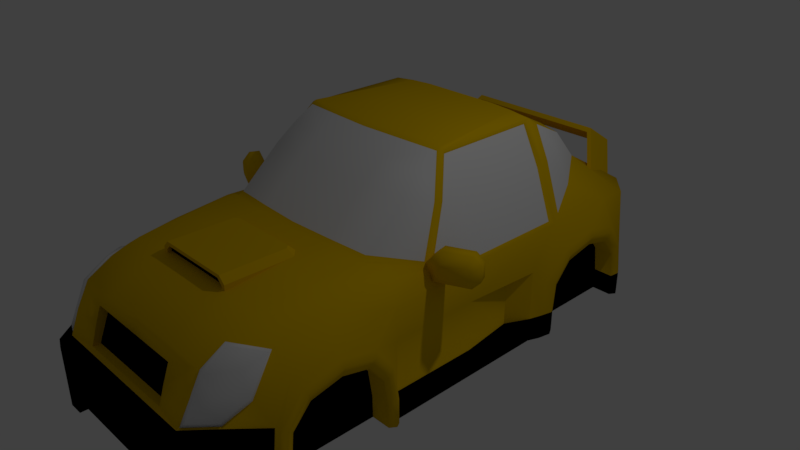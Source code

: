 # Source: Hatchback.blend  (saved by Blender 2.79.0; exported with 4.5.12 LTS)
import bpy
from mathutils import Matrix  # noqa: F401  (used for matrix-valued properties, if any)

bpy.ops.wm.read_factory_settings(use_empty=True)
scene = bpy.context.scene
scene.name = 'Scene'

# ---- collections
col_collection_1 = bpy.data.collections.new('Collection 1'); scene.collection.children.link(col_collection_1)

# ---- materials (node trees are filled in below, after node groups)
mat_primary = bpy.data.materials.new('Primary')
mat_primary.alpha_threshold = 0.0
mat_primary.use_transparent_shadow = False
mat_primary.diffuse_color = (0.8, 0.5018, 0.0, 1.0)
mat_primary.roughness = 0.5
mat_secondary = bpy.data.materials.new('Secondary')
mat_secondary.alpha_threshold = 0.0
mat_secondary.use_transparent_shadow = False
mat_secondary.diffuse_color = (0.0, 0.0, 0.0, 1.0)
mat_secondary.roughness = 0.5
mat_reflective = bpy.data.materials.new('Reflective')
mat_reflective.alpha_threshold = 0.0
mat_reflective.use_transparent_shadow = False
mat_reflective.roughness = 0.5
mat_red = bpy.data.materials.new('Red')
mat_red.alpha_threshold = 0.0
mat_red.use_transparent_shadow = False
mat_red.diffuse_color = (1.0, 0.0, 0.0, 1.0)
mat_red.roughness = 0.5

# ---- material node trees

# ---- world
world_world = bpy.data.worlds.new('World'); scene.world = world_world
world_world.color = (0.05088, 0.05088, 0.05088)
world_world.use_sun_shadow = False
world_world.sun_shadow_jitter_overblur = 0.0
world_world.cycles.sampling_method = 'MANUAL'

# ---- cameras
cam_camera = bpy.data.cameras.new('Camera')
cam_camera.clip_end = 100.0
cam_camera.lens = 35.0
cam_camera.sensor_width = 32.0
cam_camera.sensor_height = 18.0
cam_camera.ortho_scale = 7.314
cam_camera.dof.focus_distance = 0.0
cam_camera.dof.aperture_fstop = 128.0

# ---- lights
light_lamp = bpy.data.lights.new('Lamp', 'POINT')
light_lamp.transmission_factor = 0.0
light_lamp.cutoff_distance = 30.0
light_lamp.energy = 100.0
light_lamp.shadow_buffer_clip_start = 1.001
light_lamp.shadow_soft_size = 0.1
light_lamp.shadow_maximum_resolution = 0.006
light_lamp.use_absolute_resolution = True

# ---- meshes
me_cube_002 = bpy.data.meshes.new('Cube.002')
me_cube_002.from_pydata([(1.379, -3.201, 0.1662), (1.445, -2.903, 0.3671), (1.186, -3.197, 0.3941), (1.235, -3.213, 0.3752), (1.241, -2.91, 0.5589), (1.186, -2.893, 0.5718), (1.426, -3.168, -0.1637), (1.442, -3.188, -0.106), (1.215, -3.454, -0.106), (1.163, -3.476, -0.1637), (1.557, -2.878, 0.06053), (1.565, -2.897, 0.1127), (1.502, -2.623, 0.476), (1.484, -2.565, 0.4772), (1.05, -2.799, 0.4976), (1.05, -3.104, 0.3198), (1.027, -3.383, -0.2379), (1.29, -3.074, -0.2379), (1.421, -2.784, -0.01371), (1.348, -2.472, 0.4029)], [], [(11, 1, 0, 7), (12, 1, 11), (0, 3, 8), (1, 12, 4), (7, 0, 8), (5, 2, 3, 4), (7, 8, 9, 6), (11, 7, 6, 10), (8, 3, 2, 9), (13, 5, 4, 12), (12, 11, 10, 13), (1, 4, 3, 0), (2, 5, 14, 15), (14, 19, 18, 17, 16, 15), (9, 2, 15, 16), (10, 6, 17, 18), (13, 10, 18, 19), (6, 9, 16, 17), (5, 13, 19, 14)])
me_cube_002.polygons.foreach_set('use_smooth', [True] * 19)
me_cube_002.polygons.foreach_set('material_index', [3, 3, 3, 3, 3, 3, 3, 3, 3, 3, 3, 3, 3, 3, 3, 3, 3, 3, 3])
me_cube_002.materials.append(mat_primary)
me_cube_002.materials.append(mat_secondary)
me_cube_002.materials.append(mat_reflective)
me_cube_002.materials.append(None)
me_cube_002.use_remesh_preserve_volume = False
me_cube_002.use_remesh_preserve_attributes = False
me_cube_002.use_mirror_vertex_groups = False
me_cube_002.update()
me_cube_001 = bpy.data.meshes.new('Cube.001')
me_cube_001.from_pydata([(1.159, -3.2, 0.4), (1.392, 3.376, 0.5), (0.0, 3.496, 0.5), (0.0, -3.5, -1.0), (0.0, -3.2, 0.4241), (1.759, -1.151, -1.0), (1.759, 0.08108, -1.0), (1.819, 3.02, -1.0), (0.0, 2.64, 1.0), (0.0, 3.199, -1.0), (0.0, 0.084, -1.0), (0.0, -1.151, -1.0), (0.0, -3.5, -0.2), (0.0, 3.496, -0.1727), (1.7, 2.64, 0.5), (1.7, 0.084, 0.0), (1.7, -1.1, 0.0), (1.7, 0.084, 0.5), (1.7, -1.1, 0.4408), (1.7, 1.592, 0.5), (1.159, -2.52, 0.7), (0.0, -2.52, 0.7241), (0.0, -2.486, -1.0), (1.76, -2.827, -1.0), (1.7, -2.52, 0.2), (1.0, -3.7, -0.2), (1.0, -3.7, -1.0), (0.0, -3.7, -0.2), (1.392, 3.376, -0.1727), (1.819, 2.945, -0.2055), (1.7, 3.031, 0.5), (1.573, -3.142, -1.0), (1.161, -3.636, -1.0), (1.135, -3.5, -1.0), (1.161, -3.636, -0.2), (1.573, -3.142, -0.2), (1.418, -3.168, -0.2), (1.135, -3.5, -0.2), (1.12, 0.1199, 1.773), (0.0, -0.05203, 1.752), (0.0, 0.02325, 1.791), (0.8789, 1.617, 1.773), (0.0, 1.617, 1.791), (0.0, 1.694, 1.757), (0.66, -3.7, -0.5), (0.8, -3.7, -1.0), (0.0, -3.7, -0.5), (0.66, -3.6, -0.5), (0.8, -3.6, -1.0), (0.0, -3.6, -1.0), (0.0, -3.6, -0.5), (1.48, -1.1, 0.6894), (1.48, -2.52, 0.4894), (1.159, -2.872, 0.5912), (0.0, -2.872, 0.6153), (1.559, -2.856, 0.04119), (0.8, -3.7, -0.6725), (1.819, 3.017, -0.6615), (1.7, 0.084, -0.6725), (1.7, -1.1, -0.6725), (1.0, -3.7, -0.6725), (1.161, -3.636, -0.6725), (1.573, -3.142, -0.6725), (0.8, -3.6, -0.6725), (0.0, -3.6, -0.6725), (0.7289, -3.285, 0.2902), (0.0, -3.285, 0.2902), (0.0, -3.445, -0.1755), (0.7289, -3.445, -0.1755), (0.7289, -3.159, 0.2902), (0.0, -3.159, 0.2902), (0.0, -3.349, -0.1755), (0.7289, -3.349, -0.1755), (1.759, 0.08108, -0.6725), (1.759, -1.154, -0.6725), (1.178, -1.144, 0.7859), (1.159, -1.064, 0.8335), (0.0, -1.248, 0.8205), (0.0, -1.164, 0.8576), (1.119, 0.05193, 1.727), (1.166, 0.1029, 1.74), (1.59, -0.4882, 0.6134), (1.527, -0.5274, 0.6984), (1.418, -0.1716, 1.265), (1.389, -0.2464, 1.284), (1.76, -1.956, 0.3664), (1.76, -2.782, -0.2), (1.76, -2.827, -0.6725), (0.0, -1.275, -1.0), (0.0, -2.486, -1.0), (1.8, -1.954, 0.017), (1.8, -2.364, -0.06918), (1.8, -1.384, -0.3368), (1.8, -1.326, -0.7068), (1.8, -1.587, -0.06918), (1.8, -2.635, -1.0), (1.8, -1.323, -1.0), (1.8, -2.6, -0.3368), (1.8, -2.635, -0.7068), (1.535, -1.954, 0.017), (1.535, -2.364, -0.06918), (1.535, -1.384, -0.3368), (1.535, -1.326, -0.7068), (1.535, -1.587, -0.06918), (1.535, -2.635, -1.0), (1.535, -1.323, -1.0), (1.535, -2.6, -0.3368), (1.535, -2.635, -0.7068), (1.853, -1.957, 0.1533), (1.819, -1.957, 0.2307), (1.819, -2.463, 0.1245), (1.853, -2.423, 0.05559), (1.819, -1.255, -0.2055), (1.853, -1.311, -0.248), (1.853, -1.245, -0.6675), (1.819, -1.183, -0.6615), (1.819, -1.505, 0.1245), (1.853, -1.541, 0.05559), (1.853, -2.73, -1.0), (1.819, -2.797, -1.0), (1.819, -1.18, -1.0), (1.853, -1.242, -1.0), (1.853, -2.69, -0.248), (1.819, -2.754, -0.2055), (1.819, -2.797, -0.6615), (1.853, -2.73, -0.6675), (1.417, 1.719, 1.227), (1.444, 1.592, 1.2), (1.165, 1.604, 1.745), (0.8744, 1.689, 1.732), (0.8633, 2.64, 1.0), (0.8633, 2.248, 1.45), (1.188, 2.181, 1.422), (1.193, 1.744, 1.641), (0.8744, 1.689, 1.732), (1.641, 1.718, 0.5935), (1.193, 2.54, 1.012), (1.759, 1.143, -1.0), (1.759, 1.143, 0.0), (1.759, 1.143, -0.6725), (0.0, 2.925, -1.0), (1.8, 2.246, 0.017), (1.8, 1.836, -0.06918), (1.8, 2.816, -0.3368), (1.8, 2.874, -0.7068), (1.8, 2.613, -0.06918), (1.8, 1.565, -1.0), (1.8, 2.877, -1.0), (1.8, 1.6, -0.3368), (1.8, 1.565, -0.7068), (0.88, 3.199, -1.0), (1.535, 2.246, 0.017), (1.535, 1.836, -0.06918), (1.535, 2.816, -0.3368), (1.535, 2.874, -0.7068), (1.535, 2.613, -0.06918), (1.535, 1.565, -1.0), (1.535, 2.877, -1.0), (1.535, 1.6, -0.3368), (1.535, 1.565, -0.7068), (1.853, 2.243, 0.1533), (1.819, 2.243, 0.2307), (1.819, 1.737, 0.1245), (1.853, 1.777, 0.05559), (1.853, 2.889, -0.248), (1.853, 2.955, -0.6675), (1.819, 2.695, 0.1245), (1.853, 2.659, 0.05559), (1.853, 1.47, -1.0), (1.819, 1.294, -1.0), (1.853, 2.958, -1.0), (1.853, 1.51, -0.248), (1.819, 1.337, -0.2055), (1.819, 1.294, -0.6615), (1.853, 1.47, -0.6675), (1.654, 0.1171, 0.5421), (1.553, -0.4144, 0.6474), (1.393, -0.1203, 1.252), (1.158, 0.1346, 1.681), (1.419, 1.518, 1.192), (1.654, 1.518, 0.5421), (1.157, 1.529, 1.686), (1.596, -0.4096, 0.5), (2.103, -0.1729, 0.6), (2.012, -0.2152, 0.5), (2.012, -0.2152, 0.9), (2.103, -0.1729, 0.8), (1.596, -0.4096, 0.8), (1.686, -0.3673, 0.9), (1.788, -0.5848, 0.6), (1.655, -0.5365, 0.5), (2.076, -0.4502, 0.6), (2.072, -0.3421, 0.5), (2.114, -0.4327, 0.6414), (2.162, -0.2998, 0.6), (2.114, -0.4327, 0.7586), (2.162, -0.2998, 0.8), (2.076, -0.4502, 0.8), (2.072, -0.3421, 0.9), (1.825, -0.5673, 0.8), (1.745, -0.4942, 0.9), (1.788, -0.5848, 0.7586), (1.655, -0.5365, 0.8), (1.991, -0.2252, 0.5331), (2.067, -0.1895, 0.6177), (2.067, -0.1895, 0.7868), (1.991, -0.2252, 0.8713), (1.638, -0.3896, 0.5331), (1.715, -0.3539, 0.8713), (1.638, -0.3896, 0.7868), (2.005, -0.2554, 0.5331), (2.082, -0.2197, 0.6177), (2.082, -0.2197, 0.7868), (2.005, -0.2554, 0.8713), (1.652, -0.4198, 0.5331), (1.729, -0.3841, 0.8713), (1.652, -0.4198, 0.7868), (1.421, -2.863, 0.356), (1.328, -3.184, 0.1714), (0.5814, -3.2, 0.4211), (0.5814, -2.52, 0.7211), (0.5564, 0.05418, 1.791), (0.5564, 1.617, 1.791), (0.5814, -2.872, 0.6123), (0.5564, -0.01743, 1.748), (0.5814, -1.213, 0.8122), (0.5814, -1.131, 0.8546), (0.5564, 1.692, 1.753), (1.147, -3.371, 0.1), (0.7289, -3.371, 0.05738), (0.7289, -3.254, 0.05738), (1.48, -1.857, 0.6105), (1.169, -1.858, 0.7641), (0.0, -1.816, 0.7934), (0.5814, -1.799, 0.7878), (0.0, 3.649, -0.5589), (1.392, 3.525, -0.1727), (1.392, 3.525, -0.5589), (0.0, 3.649, -0.1727), (0.6962, 3.474, 0.5), (0.6962, 3.474, -0.1727), (0.4317, 2.64, 1.0), (0.6962, 3.623, -0.5589), (0.6962, 3.623, -0.1727), (1.037, 3.206, -0.2731), (1.363, 3.206, -0.2731), (1.137, 3.206, 0.4466), (1.037, 3.206, 0.3466), (1.363, 3.206, 0.3466), (1.263, 3.206, 0.4466), (1.078, 3.529, -0.2315), (1.037, 3.496, -0.2731), (1.322, 3.478, -0.2315), (1.363, 3.428, -0.2731), (1.078, 3.529, 0.3292), (1.037, 3.496, 0.3466), (1.154, 3.513, 0.4051), (1.137, 3.475, 0.4466), (1.246, 3.494, 0.4051), (1.263, 3.449, 0.4466), (1.322, 3.478, 0.3292), (1.363, 3.428, 0.3466), (0.0, 3.496, 0.3152), (0.0, 3.496, 0.01209), (0.4249, 3.482, 0.3152), (0.4249, 3.482, 0.01209), (0.0, 3.422, 0.3152), (0.0, 3.422, 0.01209), (0.4231, 3.422, 0.3152), (0.4231, 3.422, 0.01209), (1.0, 3.659, 0.8852), (1.005, 3.206, 1.175), (0.0, 3.659, 0.8852), (0.0, 3.206, 1.175), (0.8205, 3.456, 0.5), (1.33, 3.282, 0.3815), (1.335, 2.829, 0.6712), (0.9717, 3.614, 0.8276), (0.9759, 3.165, 1.119), (0.0, 3.614, 0.8276), (0.0, 3.165, 1.119), (1.26, 3.285, 0.3883), (1.264, 2.836, 0.6801), (-0.6, -2.5, 0.7095), (0.0, -1.5, 0.7095), (0.0, -2.5, 0.877), (-0.6, -1.599, 0.7095), (-0.5011, -1.5, 0.7095), (-0.5155, -2.5, 0.877), (-0.6, -2.5, 0.7925), (0.0, -1.5, 0.7925), (0.0, -1.584, 0.877), (-0.4661, -1.584, 0.877), (-0.5011, -1.5, 0.7925), (-0.5155, -1.634, 0.877), (-0.6, -1.599, 0.7925), (-0.5448, -2.5, 0.7095), (0.0, -2.5, 0.8324), (-0.5448, -2.5, 0.7661), (-0.4785, -2.5, 0.8324), (-0.5448, -2.446, 0.7095), (0.0, -2.446, 0.7095), (0.0, -2.446, 0.8324), (-0.5448, -2.446, 0.7661), (-0.4785, -2.446, 0.8324), (0.0, -0.05203, 1.752), (1.159, -1.064, 0.8335), (0.0, -1.164, 0.8576), (1.119, 0.05193, 1.727), (1.527, -0.5274, 0.6984), (1.389, -0.2464, 1.284), (0.0, -0.6019, 1.342), (1.155, -0.5019, 1.342), (0.5564, -0.01743, 1.748), (0.5814, -1.131, 0.8546), (0.5775, -0.5693, 1.342), (0.0, -0.321, 1.564), (1.135, -0.219, 1.56), (0.5675, -0.2874, 1.562), (0.0, 2.64, 1.0), (0.0, 1.694, 1.757), (0.8744, 1.689, 1.732), (0.8633, 2.64, 1.0), (0.8633, 2.248, 1.45), (0.8744, 1.689, 1.732), (0.0, 2.228, 1.424), (0.5564, 1.692, 1.753), (0.5449, 2.238, 1.437), (1.417, 1.719, 1.227), (1.188, 2.181, 1.422), (1.193, 1.744, 1.641), (1.641, 1.718, 0.5935), (1.193, 2.54, 1.012), (1.389, 0.1171, 1.192), (1.654, 0.1171, 0.5421), (1.553, -0.4144, 0.6474), (1.393, -0.1203, 1.252), (1.158, 0.1346, 1.681), (1.419, 1.518, 1.192), (1.654, 1.518, 0.5421), (1.157, 1.529, 1.686), (1.463, 2.129, 0.8027), (1.463, 2.129, 0.8027), (1.348, 1.95, 1.324), (1.606, 0.825, 0.0), (1.606, 0.825, -0.6725), (1.495, -0.4298, 0.6853), (1.495, -0.4298, 0.4811), (1.535, -0.5162, 0.6853), (1.535, -0.5162, 0.4811)], [(22, 89)], [(87, 86, 35, 62), (223, 54, 4, 219), (222, 41, 129, 227), (234, 233, 21, 220), (28, 274, 1), (222, 42, 40, 221), (41, 38, 80, 128), (58, 15, 16, 59), (240, 28, 236, 243), (56, 44, 47, 63), (15, 17, 18, 16), (239, 2, 8, 241), (4, 66, 65), (29, 30, 14), (133, 134, 128), (80, 83, 177, 178), (231, 232, 20, 52), (224, 79, 38, 221), (60, 25, 44, 56), (34, 37, 12, 27, 25), (51, 18, 81), (30, 29, 28, 1), (28, 29, 236), (31, 32, 33), (61, 32, 31, 62), (61, 34, 25, 60), (34, 35, 36, 37), (19, 17, 15), (75, 51, 81), (130, 131, 132, 136), (19, 127, 179, 180), (25, 27, 46, 44), (33, 32, 26, 45, 48), (63, 47, 50, 64), (44, 46, 50, 47), (3, 33, 48, 49), (85, 231, 52, 24), (52, 20, 53), (220, 21, 54, 223), (48, 63, 64, 49), (32, 61, 60, 26), (34, 61, 62, 35), (147, 157, 7), (26, 60, 56, 45), (45, 56, 63, 48), (229, 65, 69, 230), (12, 37, 68, 67), (72, 230, 69, 70, 71), (65, 66, 70, 69), (67, 68, 72, 71), (24, 52, 55), (18, 17, 81), (17, 19, 180, 175), (6, 137, 139, 73), (6, 73, 74, 5), (23, 87, 62, 31), (58, 59, 74, 73), (79, 80, 38), (225, 75, 76, 226), (82, 76, 75, 81), (84, 82, 81, 83), (79, 84, 83, 80), (219, 4, 65), (59, 16, 74), (35, 86, 36), (121, 114, 93, 96), (111, 122, 97, 91), (114, 113, 92, 93), (85, 24, 110, 109), (16, 18, 116, 112), (125, 118, 95, 98), (113, 117, 94, 92), (117, 108, 90, 94), (5, 11, 10, 6), (92, 94, 103, 101), (86, 87, 124, 123), (104, 33, 3, 22), (24, 86, 123, 110), (5, 74, 115, 120), (18, 85, 109, 116), (87, 23, 119, 124), (74, 16, 112, 115), (122, 125, 98, 97), (102, 101, 103, 99, 100, 106, 107, 104, 105), (118, 119, 23, 95), (94, 90, 99, 103), (97, 98, 107, 106), (91, 97, 106, 100), (96, 93, 102, 105), (90, 91, 100, 99), (98, 95, 104, 107), (93, 92, 101, 102), (109, 110, 111, 108), (113, 114, 115, 112), (117, 113, 112, 116), (108, 117, 116, 109), (123, 124, 125, 122), (110, 123, 122, 111), (114, 121, 120, 115), (124, 119, 118, 125), (108, 111, 91, 90), (96, 5, 120, 121), (23, 31, 33, 104), (95, 23, 104), (104, 22, 88, 105), (96, 105, 5), (105, 88, 11, 5), (86, 24, 55), (36, 86, 55), (127, 19, 135, 126), (128, 134, 129, 41), (128, 80, 178, 181), (126, 133, 128, 127), (131, 134, 133, 132), (341, 135, 14), (15, 138, 19), (170, 165, 144, 147), (163, 171, 148, 142), (165, 164, 143, 144), (19, 162, 161), (29, 14, 166), (174, 168, 146, 149), (164, 167, 145, 143), (167, 160, 141, 145), (143, 145, 155, 153), (138, 139, 173, 172), (19, 138, 172, 162), (14, 161, 166), (139, 137, 169, 173), (171, 174, 149, 148), (154, 153, 155, 151, 152, 158, 159, 156, 157), (168, 169, 137, 146), (145, 141, 151, 155), (148, 149, 159, 158), (142, 148, 158, 152), (147, 144, 154, 157), (141, 142, 152, 151), (149, 146, 156, 159), (144, 143, 153, 154), (161, 162, 163, 160), (164, 165, 57, 29), (167, 164, 29, 166), (160, 167, 166, 161), (172, 173, 174, 171), (162, 172, 171, 163), (165, 170, 7, 57), (173, 169, 168, 174), (160, 163, 142, 141), (147, 7, 170), (146, 137, 156), (157, 150, 7), (157, 140, 9, 150), (137, 6, 156), (139, 58, 73), (58, 139, 345), (83, 81, 176, 177), (127, 128, 181, 179), (81, 17, 175, 176), (200, 188, 187, 202), (192, 184, 183, 194), (183, 184, 203, 204), (185, 198, 196, 186), (183, 186, 196, 194), (185, 188, 200, 198), (191, 193, 195, 197, 199, 201, 189), (202, 187, 346, 348), (193, 191, 192, 194), (197, 195, 196, 198), (191, 189, 190, 192), (195, 193, 194, 196), (201, 199, 200, 202), (198, 200, 199, 197), (202, 190, 189, 201), (182, 184, 192, 190), (207, 209, 216, 214), (182, 187, 209, 207), (186, 183, 204, 205), (185, 186, 205, 206), (188, 185, 206, 208), (187, 188, 208, 209), (184, 182, 207, 203), (214, 216, 215, 213, 212, 211, 210), (205, 204, 211, 212), (206, 205, 212, 213), (208, 206, 213, 215), (209, 208, 215, 216), (203, 207, 214, 210), (204, 203, 210, 211), (218, 0, 228, 37), (52, 53, 217), (218, 217, 53, 0), (36, 55, 217, 218), (55, 52, 217), (36, 218, 37), (77, 225, 226, 78), (20, 220, 223, 53), (39, 224, 221, 40), (41, 222, 221, 38), (232, 234, 220, 20), (42, 222, 227, 43), (53, 223, 219, 0), (0, 219, 65), (228, 229, 68, 37), (0, 65, 229, 228), (68, 229, 230, 72), (75, 225, 234, 232), (51, 75, 232, 231), (225, 77, 233, 234), (18, 51, 231, 85), (135, 19, 14), (1, 130, 30), (136, 14, 30, 130), (6, 10, 140, 157, 156), (242, 237, 7, 150), (57, 7, 237), (242, 243, 236, 237), (29, 57, 237, 236), (235, 238, 243, 242), (235, 242, 150, 9), (274, 239, 241, 130), (13, 240, 243, 238), (239, 240, 265, 264), (259, 249, 248, 261), (246, 257, 255, 247), (253, 261, 248, 245), (250, 254, 256, 258, 260, 252), (244, 247, 255, 251), (259, 257, 246, 249), (245, 248, 249, 246, 247, 244), (253, 251, 250, 252), (256, 254, 255, 257), (260, 258, 259, 261), (254, 250, 251, 255), (258, 256, 257, 259), (261, 253, 252, 260), (251, 253, 245, 244), (265, 263, 267, 269), (240, 13, 263, 265), (2, 239, 264, 262), (267, 266, 268, 269), (264, 265, 269, 268), (262, 264, 268, 266), (270, 272, 273, 271), (1, 274, 130), (240, 239, 274, 28), (270, 271, 276, 275), (277, 278, 280, 279), (277, 281, 282, 278), (276, 282, 281, 275), (273, 280, 278, 271), (271, 278, 282, 276), (270, 277, 279, 272), (275, 281, 277, 270), (293, 287, 286, 295), (291, 292, 294, 288, 285), (287, 293, 290, 284), (294, 292, 293, 295), (288, 294, 295, 289), (292, 291, 290, 293), (283, 289, 295, 286), (297, 299, 304, 302), (285, 288, 299, 297), (289, 283, 296, 298), (288, 289, 298, 299), (301, 302, 304, 303, 300), (299, 298, 303, 304), (298, 296, 300, 303), (318, 316, 311, 315), (317, 312, 310), (315, 311, 307, 314), (309, 310, 312), (312, 315, 314, 306), (317, 318, 315, 312), (308, 313, 318, 317), (313, 305, 316, 318), (308, 317, 310), (306, 309, 312), (326, 327, 325, 320), (323, 322, 319, 325, 327), (324, 323, 327, 326, 321), (330, 328, 343), (343, 342, 332, 329), (338, 340, 337, 333), (333, 337, 336), (334, 333, 336, 335), (339, 338, 333, 334), (328, 331, 342, 343), (136, 341, 14), (329, 330, 343), (14, 19, 161), (345, 139, 138, 344), (15, 58, 345, 344), (138, 15, 344), (182, 190, 349, 347), (190, 202, 348, 349), (187, 182, 347, 346)])
me_cube_001.polygons.foreach_set('use_smooth', [1, 1, 1, 1, 1, 1, 1, 1, 0, 0, 1, 1, 1, 1, 1, 1, 1, 1, 1, 0, 1, 1, 0, 0, 1, 1, 0, 1, 1, 1, 1, 1, 0, 0, 0, 0, 1, 1, 1, 0, 1, 1, 0, 1, 0, 0, 1, 0, 0, 0, 1, 1, 1, 0, 0, 1, 0, 1, 1, 1, 1, 1, 1, 1, 0, 1, 1, 1, 1, 1, 1, 1, 1, 0, 1, 1, 0, 1, 1, 1, 1, 1, 1, 0, 0, 1, 1, 1, 1, 1, 1, 1, 1, 1, 1, 1, 1, 1, 1, 1, 1, 0, 0, 0, 0, 0, 0, 1, 1, 1, 1, 1, 1, 1, 1, 1, 1, 1, 1, 1, 1, 1, 1, 1, 1, 1, 1, 1, 1, 1, 0, 0, 1, 1, 1, 1, 1, 1, 1, 1, 1, 1, 1, 1, 1, 1, 1, 1, 0, 0, 0, 0, 0, 0, 0, 1, 1, 1, 1, 1, 1, 1, 1, 1, 1, 1, 1, 1, 1, 1, 1, 1, 1, 1, 1, 1, 1, 1, 1, 1, 1, 0, 1, 1, 1, 1, 1, 1, 1, 1, 1, 1, 1, 1, 1, 1, 1, 1, 1, 1, 1, 1, 1, 1, 0, 1, 1, 1, 1, 1, 1, 1, 0, 1, 1, 1, 1, 1, 1, 1, 0, 1, 1, 1, 1, 1, 1, 1, 1, 1, 1, 1, 1, 1, 1, 1, 0, 1, 1, 0, 0, 0, 0, 1, 1, 0, 0, 0, 0, 0, 0, 0, 0, 0, 0, 0, 0, 0, 0, 0, 0, 0, 0, 0, 0, 0, 0, 1, 1, 1, 1, 1, 1, 1, 1, 1, 1, 1, 1, 1, 1, 1, 1, 1, 1, 1, 1, 1, 1, 1, 0, 1, 0, 1, 1, 1])
me_cube_001.polygons.foreach_set('material_index', [1, 0, 0, 0, 0, 0, 0, 0, 1, 1, 0, 0, 0, 0, 0, 0, 0, 0, 1, 1, 0, 0, 1, 1, 1, 1, 1, 0, 0, 0, 0, 1, 1, 1, 1, 1, 0, 0, 0, 1, 1, 1, 1, 1, 1, 0, 0, 1, 0, 0, 0, 0, 0, 1, 1, 1, 1, 0, 0, 0, 0, 0, 0, 0, 1, 0, 0, 0, 0, 0, 0, 0, 0, 1, 0, 0, 1, 0, 0, 0, 0, 0, 0, 1, 1, 0, 0, 0, 0, 0, 0, 0, 0, 0, 0, 0, 0, 0, 0, 0, 0, 1, 1, 1, 1, 1, 1, 0, 0, 0, 0, 0, 0, 0, 0, 0, 1, 0, 0, 0, 0, 1, 0, 0, 0, 0, 0, 0, 1, 0, 1, 1, 0, 0, 0, 1, 0, 1, 0, 0, 0, 0, 0, 0, 0, 1, 1, 0, 1, 1, 1, 1, 1, 1, 1, 0, 0, 0, 0, 0, 0, 0, 0, 0, 0, 0, 0, 0, 0, 0, 0, 0, 0, 0, 0, 0, 0, 0, 0, 0, 0, 2, 0, 0, 0, 0, 0, 0, 0, 0, 0, 0, 0, 0, 0, 0, 0, 0, 0, 0, 0, 0, 0, 0, 0, 0, 0, 0, 0, 0, 0, 0, 1, 1, 1, 1, 1, 1, 1, 0, 1, 0, 3, 3, 3, 3, 3, 3, 3, 3, 3, 3, 3, 3, 3, 3, 0, 0, 0, 0, 0, 0, 0, 0, 0, 0, 0, 0, 0, 0, 0, 0, 0, 0, 0, 0, 0, 0, 0, 0, 0, 0, 0, 0, 1, 0, 0, 2, 2, 2, 2, 2, 2, 2, 2, 2, 2, 2, 2, 2, 2, 2, 2, 2, 2, 2, 2, 0, 2, 0, 0, 0, 0, 0, 0, 0])
me_cube_001.materials.append(mat_primary)
me_cube_001.materials.append(mat_secondary)
me_cube_001.materials.append(mat_reflective)
me_cube_001.materials.append(mat_red)
me_cube_001.use_remesh_preserve_volume = False
me_cube_001.use_remesh_preserve_attributes = False
me_cube_001.use_mirror_vertex_groups = False
me_cube_001.update()

# ---- objects
ob_cube_001 = bpy.data.objects.new('Cube.001', me_cube_002)
ob_cube = bpy.data.objects.new('Cube', me_cube_001)
ob_lamp = bpy.data.objects.new('Lamp', light_lamp)
ob_camera = bpy.data.objects.new('Camera', cam_camera)

# ---- transforms, parenting, visibility, modifiers, constraints
ob_cube_001.location = (0.0, 0.0, 0.0)
ob_cube_001.lineart.crease_threshold = 0.0
_m = ob_cube_001.modifiers.new('Mirror', 'MIRROR')
_m.use_clip = True
ob_cube.location = (0.0, 0.0, 0.0)
ob_cube.lineart.crease_threshold = 0.0
_m = ob_cube.modifiers.new('Mirror', 'MIRROR')
_m.use_clip = True
ob_lamp.location = (4.076, 1.005, 5.904)
ob_lamp.rotation_euler = (0.6503, 0.05522, 1.866)
ob_lamp.lock_rotations_4d = False
ob_lamp.empty_display_type = 'ARROWS'
ob_lamp.color = (0.0, 0.0, 0.0, 0.0)
ob_lamp.lineart.crease_threshold = 0.0
ob_camera.location = (7.481, -6.508, 5.344)
ob_camera.rotation_euler = (1.109, 0.0, 0.8149)
ob_camera.lock_rotations_4d = False
ob_camera.empty_display_type = 'ARROWS'
ob_camera.color = (0.0, 0.0, 0.0, 0.0)
ob_camera.display_type = 'WIRE'
ob_camera.lineart.crease_threshold = 0.0

# ---- collection membership
col_collection_1.objects.link(ob_cube_001)
col_collection_1.objects.link(ob_cube)
col_collection_1.objects.link(ob_lamp)
col_collection_1.objects.link(ob_camera)

# ---- scene / render settings (as saved in the file)
scene.camera = ob_camera
scene.frame_start = 1; scene.frame_end = 250; scene.frame_set(63)
scene.render.engine = 'BLENDER_EEVEE_NEXT'
scene.render.resolution_percentage = 50
scene.render.dither_intensity = 0.0
scene.cycles.use_denoising = False
scene.cycles.samples = 128
scene.cycles.sampling_pattern = 'TABULATED_SOBOL'
scene.cycles.use_adaptive_sampling = False
scene.cycles.use_light_tree = False
scene.cycles.blur_glossy = 0.0
scene.cycles.sample_clamp_indirect = 0.0
scene.view_settings.view_transform = 'Standard'
bpy.context.view_layer.update()
